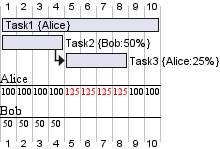

The diagram above was rendered by PlantUML. Its source (embedded in the PNG):
@startgantt
[Task1] on {Alice} lasts 10 days
[Task2] on {Bob:50%} lasts 2 days
then [Task3] on {Alice:25%} lasts 1 day
@endgantt